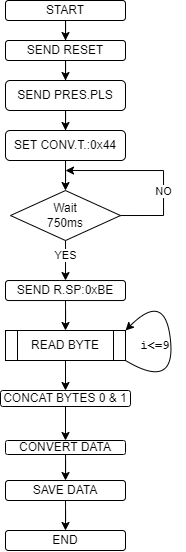

The diagram above was exported from draw.io. Its source (the exported page's mxGraphModel, read from the mxfile embedded in the PNG):
<mxGraphModel dx="979" dy="567" grid="1" gridSize="10" guides="1" tooltips="1" connect="1" arrows="1" fold="1" page="1" pageScale="1" pageWidth="583" pageHeight="827" math="0" shadow="0">
  <root>
    <mxCell id="0" />
    <mxCell id="1" parent="0" />
    <mxCell id="ULZOBiyeHJRwyLs6vAvb-1" style="edgeStyle=orthogonalEdgeStyle;rounded=0;orthogonalLoop=1;jettySize=auto;html=1;entryX=0.5;entryY=0;entryDx=0;entryDy=0;" edge="1" parent="1" source="ULZOBiyeHJRwyLs6vAvb-2" target="ULZOBiyeHJRwyLs6vAvb-16">
      <mxGeometry relative="1" as="geometry" />
    </mxCell>
    <mxCell id="ULZOBiyeHJRwyLs6vAvb-2" value="START" style="rounded=1;whiteSpace=wrap;html=1;" vertex="1" parent="1">
      <mxGeometry x="30" y="30" width="120" height="20" as="geometry" />
    </mxCell>
    <mxCell id="ULZOBiyeHJRwyLs6vAvb-3" style="edgeStyle=orthogonalEdgeStyle;rounded=0;orthogonalLoop=1;jettySize=auto;html=1;entryX=0.5;entryY=0;entryDx=0;entryDy=0;" edge="1" parent="1" source="ULZOBiyeHJRwyLs6vAvb-4" target="ULZOBiyeHJRwyLs6vAvb-9">
      <mxGeometry relative="1" as="geometry">
        <mxPoint x="90" y="160" as="targetPoint" />
      </mxGeometry>
    </mxCell>
    <mxCell id="ULZOBiyeHJRwyLs6vAvb-4" value="SET CONV.T.:0x44" style="rounded=1;whiteSpace=wrap;html=1;" vertex="1" parent="1">
      <mxGeometry x="30" y="160" width="120" height="30" as="geometry" />
    </mxCell>
    <mxCell id="ULZOBiyeHJRwyLs6vAvb-5" style="edgeStyle=orthogonalEdgeStyle;rounded=0;orthogonalLoop=1;jettySize=auto;html=1;" edge="1" parent="1">
      <mxGeometry relative="1" as="geometry">
        <mxPoint x="90" y="200.03" as="targetPoint" />
        <mxPoint x="114" y="245.03" as="sourcePoint" />
        <Array as="points">
          <mxPoint x="188" y="245.03" />
          <mxPoint x="188" y="200.03" />
          <mxPoint x="90" y="200.03" />
        </Array>
      </mxGeometry>
    </mxCell>
    <mxCell id="ULZOBiyeHJRwyLs6vAvb-6" value="NO" style="edgeLabel;html=1;align=center;verticalAlign=middle;resizable=0;points=[];" vertex="1" connectable="0" parent="ULZOBiyeHJRwyLs6vAvb-5">
      <mxGeometry x="-0.1722" relative="1" as="geometry">
        <mxPoint y="-9" as="offset" />
      </mxGeometry>
    </mxCell>
    <mxCell id="ULZOBiyeHJRwyLs6vAvb-7" style="edgeStyle=orthogonalEdgeStyle;rounded=0;orthogonalLoop=1;jettySize=auto;html=1;" edge="1" parent="1" source="ULZOBiyeHJRwyLs6vAvb-9">
      <mxGeometry relative="1" as="geometry">
        <mxPoint x="90" y="310.03" as="targetPoint" />
      </mxGeometry>
    </mxCell>
    <mxCell id="ULZOBiyeHJRwyLs6vAvb-8" value="YES" style="edgeLabel;html=1;align=center;verticalAlign=middle;resizable=0;points=[];" vertex="1" connectable="0" parent="ULZOBiyeHJRwyLs6vAvb-7">
      <mxGeometry x="-0.2917" relative="1" as="geometry">
        <mxPoint as="offset" />
      </mxGeometry>
    </mxCell>
    <mxCell id="ULZOBiyeHJRwyLs6vAvb-9" value="Wait&lt;br&gt;750ms&lt;br&gt;" style="rhombus;whiteSpace=wrap;html=1;" vertex="1" parent="1">
      <mxGeometry x="35" y="220.03" width="110" height="50" as="geometry" />
    </mxCell>
    <mxCell id="ULZOBiyeHJRwyLs6vAvb-11" value="READ BYTE" style="shape=process;whiteSpace=wrap;html=1;backgroundOutline=1;" vertex="1" parent="1">
      <mxGeometry x="30" y="360" width="120" height="30" as="geometry" />
    </mxCell>
    <mxCell id="ULZOBiyeHJRwyLs6vAvb-13" value="CONCAT BYTES 0 &amp;amp; 1" style="rounded=1;whiteSpace=wrap;html=1;" vertex="1" parent="1">
      <mxGeometry x="25" y="420" width="130" height="16" as="geometry" />
    </mxCell>
    <mxCell id="ULZOBiyeHJRwyLs6vAvb-38" style="edgeStyle=orthogonalEdgeStyle;rounded=0;orthogonalLoop=1;jettySize=auto;html=1;entryX=0.5;entryY=0;entryDx=0;entryDy=0;" edge="1" parent="1" source="ULZOBiyeHJRwyLs6vAvb-14" target="ULZOBiyeHJRwyLs6vAvb-37">
      <mxGeometry relative="1" as="geometry" />
    </mxCell>
    <mxCell id="ULZOBiyeHJRwyLs6vAvb-14" value="SAVE DATA" style="rounded=1;whiteSpace=wrap;html=1;" vertex="1" parent="1">
      <mxGeometry x="30" y="510" width="120" height="20" as="geometry" />
    </mxCell>
    <mxCell id="ULZOBiyeHJRwyLs6vAvb-32" style="edgeStyle=orthogonalEdgeStyle;rounded=0;orthogonalLoop=1;jettySize=auto;html=1;entryX=0.5;entryY=0;entryDx=0;entryDy=0;" edge="1" parent="1" source="ULZOBiyeHJRwyLs6vAvb-16" target="ULZOBiyeHJRwyLs6vAvb-31">
      <mxGeometry relative="1" as="geometry" />
    </mxCell>
    <mxCell id="ULZOBiyeHJRwyLs6vAvb-16" value="SEND RESET" style="rounded=1;whiteSpace=wrap;html=1;" vertex="1" parent="1">
      <mxGeometry x="30" y="70" width="120" height="20" as="geometry" />
    </mxCell>
    <mxCell id="ULZOBiyeHJRwyLs6vAvb-17" style="edgeStyle=orthogonalEdgeStyle;rounded=0;orthogonalLoop=1;jettySize=auto;html=1;entryX=0.5;entryY=0;entryDx=0;entryDy=0;" edge="1" parent="1" source="ULZOBiyeHJRwyLs6vAvb-18" target="ULZOBiyeHJRwyLs6vAvb-14">
      <mxGeometry relative="1" as="geometry" />
    </mxCell>
    <mxCell id="ULZOBiyeHJRwyLs6vAvb-18" value="CONVERT DATA" style="rounded=1;whiteSpace=wrap;html=1;" vertex="1" parent="1">
      <mxGeometry x="30" y="470" width="120" height="14" as="geometry" />
    </mxCell>
    <mxCell id="ULZOBiyeHJRwyLs6vAvb-19" style="edgeStyle=orthogonalEdgeStyle;rounded=0;orthogonalLoop=1;jettySize=auto;html=1;entryX=0.5;entryY=0;entryDx=0;entryDy=0;exitX=0.5;exitY=1;exitDx=0;exitDy=0;" edge="1" parent="1" source="ULZOBiyeHJRwyLs6vAvb-13" target="ULZOBiyeHJRwyLs6vAvb-18">
      <mxGeometry relative="1" as="geometry">
        <mxPoint x="90.0344827586207" y="564.5" as="sourcePoint" />
      </mxGeometry>
    </mxCell>
    <mxCell id="ULZOBiyeHJRwyLs6vAvb-21" style="edgeStyle=orthogonalEdgeStyle;rounded=0;orthogonalLoop=1;jettySize=auto;html=1;entryX=0.5;entryY=0;entryDx=0;entryDy=0;" edge="1" parent="1" source="ULZOBiyeHJRwyLs6vAvb-22" target="ULZOBiyeHJRwyLs6vAvb-11">
      <mxGeometry relative="1" as="geometry" />
    </mxCell>
    <mxCell id="ULZOBiyeHJRwyLs6vAvb-22" value="SEND R.SP:0xBE" style="rounded=1;whiteSpace=wrap;html=1;" vertex="1" parent="1">
      <mxGeometry x="30" y="310.03" width="120" height="20" as="geometry" />
    </mxCell>
    <mxCell id="ULZOBiyeHJRwyLs6vAvb-23" style="edgeStyle=orthogonalEdgeStyle;rounded=0;orthogonalLoop=1;jettySize=auto;html=1;exitX=0.5;exitY=1;exitDx=0;exitDy=0;entryX=0.5;entryY=0;entryDx=0;entryDy=0;" edge="1" parent="1" source="ULZOBiyeHJRwyLs6vAvb-11" target="ULZOBiyeHJRwyLs6vAvb-13">
      <mxGeometry relative="1" as="geometry">
        <mxPoint x="90" y="424.02999999999986" as="sourcePoint" />
      </mxGeometry>
    </mxCell>
    <mxCell id="ULZOBiyeHJRwyLs6vAvb-33" style="edgeStyle=orthogonalEdgeStyle;rounded=0;orthogonalLoop=1;jettySize=auto;html=1;entryX=0.5;entryY=0;entryDx=0;entryDy=0;" edge="1" parent="1" source="ULZOBiyeHJRwyLs6vAvb-31" target="ULZOBiyeHJRwyLs6vAvb-4">
      <mxGeometry relative="1" as="geometry" />
    </mxCell>
    <mxCell id="ULZOBiyeHJRwyLs6vAvb-31" value="SEND PRES.PLS" style="rounded=1;whiteSpace=wrap;html=1;" vertex="1" parent="1">
      <mxGeometry x="30" y="110" width="120" height="30" as="geometry" />
    </mxCell>
    <mxCell id="ULZOBiyeHJRwyLs6vAvb-35" value="&lt;b&gt;&lt;font face=&quot;Courier New&quot;&gt;i&amp;lt;=9&lt;/font&gt;&lt;/b&gt;" style="text;html=1;strokeColor=none;fillColor=none;align=center;verticalAlign=middle;whiteSpace=wrap;rounded=0;" vertex="1" parent="1">
      <mxGeometry x="150" y="360" width="60" height="30" as="geometry" />
    </mxCell>
    <mxCell id="ULZOBiyeHJRwyLs6vAvb-36" value="" style="curved=1;endArrow=classic;html=1;rounded=0;exitX=0;exitY=1;exitDx=0;exitDy=0;entryX=0;entryY=0;entryDx=0;entryDy=0;" edge="1" parent="1" source="ULZOBiyeHJRwyLs6vAvb-35" target="ULZOBiyeHJRwyLs6vAvb-35">
      <mxGeometry width="50" height="50" relative="1" as="geometry">
        <mxPoint x="150" y="350" as="sourcePoint" />
        <mxPoint x="200" y="300" as="targetPoint" />
        <Array as="points">
          <mxPoint x="200" y="420" />
          <mxPoint x="190" y="320" />
        </Array>
      </mxGeometry>
    </mxCell>
    <mxCell id="ULZOBiyeHJRwyLs6vAvb-37" value="END" style="rounded=1;whiteSpace=wrap;html=1;" vertex="1" parent="1">
      <mxGeometry x="30" y="560" width="120" height="20" as="geometry" />
    </mxCell>
  </root>
</mxGraphModel>